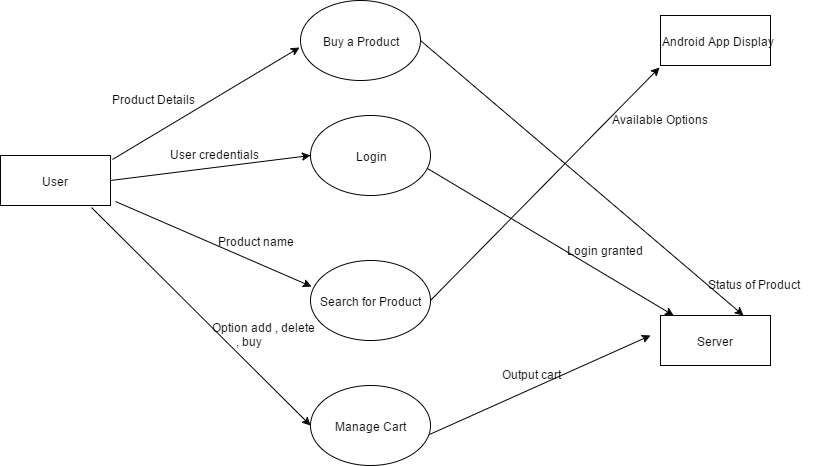

The diagram above was exported from draw.io. Its source (the exported page's mxGraphModel, read from the mxfile embedded in the PNG):
<mxGraphModel dx="1024" dy="530" grid="1" gridSize="10" guides="1" tooltips="1" connect="1" arrows="1" fold="1" page="1" pageScale="1" pageWidth="850" pageHeight="1100" background="#ffffff" math="0" shadow="0">
  <root>
    <mxCell id="0" />
    <mxCell id="1" parent="0" />
    <mxCell id="2" value="User" style="html=1;" vertex="1" parent="1">
      <mxGeometry x="20" y="460" width="110" height="50" as="geometry" />
    </mxCell>
    <mxCell id="3" value="Android App Display" style="html=1;" vertex="1" parent="1">
      <mxGeometry x="680" y="320" width="110" height="50" as="geometry" />
    </mxCell>
    <mxCell id="4" value="Server" style="html=1;" vertex="1" parent="1">
      <mxGeometry x="680" y="620" width="110" height="50" as="geometry" />
    </mxCell>
    <mxCell id="5" value="Buy a Product" style="ellipse;whiteSpace=wrap;html=1;" vertex="1" parent="1">
      <mxGeometry x="320" y="305" width="120" height="80" as="geometry" />
    </mxCell>
    <mxCell id="6" value="Login" style="ellipse;whiteSpace=wrap;html=1;" vertex="1" parent="1">
      <mxGeometry x="330" y="420" width="120" height="80" as="geometry" />
    </mxCell>
    <mxCell id="7" value="Search for Product" style="ellipse;whiteSpace=wrap;html=1;" vertex="1" parent="1">
      <mxGeometry x="330" y="565" width="120" height="80" as="geometry" />
    </mxCell>
    <mxCell id="8" value="" style="endArrow=classic;html=1;entryX=-0.011;entryY=0.589;entryPerimeter=0;exitX=1.015;exitY=0.082;exitPerimeter=0;" edge="1" parent="1" source="2" target="5">
      <mxGeometry width="50" height="50" relative="1" as="geometry">
        <mxPoint x="180" y="400" as="sourcePoint" />
        <mxPoint x="230" y="350" as="targetPoint" />
        <Array as="points" />
      </mxGeometry>
    </mxCell>
    <mxCell id="10" value="Manage Cart" style="ellipse;whiteSpace=wrap;html=1;" vertex="1" parent="1">
      <mxGeometry x="330" y="690" width="120" height="80" as="geometry" />
    </mxCell>
    <mxCell id="11" value="" style="endArrow=classic;html=1;exitX=1;exitY=0.5;entryX=0;entryY=0.5;" edge="1" parent="1" source="2" target="6">
      <mxGeometry width="50" height="50" relative="1" as="geometry">
        <mxPoint x="20" y="840" as="sourcePoint" />
        <mxPoint x="70" y="790" as="targetPoint" />
      </mxGeometry>
    </mxCell>
    <mxCell id="13" value="" style="endArrow=classic;html=1;exitX=1.042;exitY=0.92;exitPerimeter=0;entryX=0.006;entryY=0.325;entryPerimeter=0;" edge="1" parent="1" source="2" target="7">
      <mxGeometry width="50" height="50" relative="1" as="geometry">
        <mxPoint x="20" y="840" as="sourcePoint" />
        <mxPoint x="70" y="790" as="targetPoint" />
      </mxGeometry>
    </mxCell>
    <mxCell id="14" value="" style="endArrow=classic;html=1;exitX=0.824;exitY=1.04;exitPerimeter=0;entryX=0;entryY=0.5;" edge="1" parent="1" source="2" target="10">
      <mxGeometry width="50" height="50" relative="1" as="geometry">
        <mxPoint x="20" y="840" as="sourcePoint" />
        <mxPoint x="70" y="790" as="targetPoint" />
      </mxGeometry>
    </mxCell>
    <mxCell id="15" value="" style="endArrow=classic;html=1;exitX=1;exitY=0.5;entryX=0.75;entryY=0;" edge="1" parent="1" source="5" target="4">
      <mxGeometry width="50" height="50" relative="1" as="geometry">
        <mxPoint x="20" y="840" as="sourcePoint" />
        <mxPoint x="70" y="790" as="targetPoint" />
      </mxGeometry>
    </mxCell>
    <mxCell id="16" value="" style="endArrow=classic;html=1;entryX=-0.012;entryY=1.04;entryPerimeter=0;" edge="1" parent="1" target="3">
      <mxGeometry width="50" height="50" relative="1" as="geometry">
        <mxPoint x="450" y="605" as="sourcePoint" />
        <mxPoint x="70" y="790" as="targetPoint" />
      </mxGeometry>
    </mxCell>
    <mxCell id="17" value="" style="endArrow=classic;html=1;exitX=0.989;exitY=0.612;exitPerimeter=0;" edge="1" parent="1" source="10">
      <mxGeometry width="50" height="50" relative="1" as="geometry">
        <mxPoint x="20" y="840" as="sourcePoint" />
        <mxPoint x="670" y="640" as="targetPoint" />
      </mxGeometry>
    </mxCell>
    <mxCell id="18" value="" style="endArrow=classic;html=1;exitX=0.972;exitY=0.662;exitPerimeter=0;" edge="1" parent="1" source="6" target="4">
      <mxGeometry width="50" height="50" relative="1" as="geometry">
        <mxPoint x="20" y="840" as="sourcePoint" />
        <mxPoint x="670" y="610" as="targetPoint" />
      </mxGeometry>
    </mxCell>
    <mxCell id="19" value="Product Details" style="text;html=1;resizable=0;points=[];autosize=1;align=left;verticalAlign=top;spacingTop=-4;" vertex="1" parent="1">
      <mxGeometry x="130" y="395" width="100" height="10" as="geometry" />
    </mxCell>
    <mxCell id="20" value="User credentials" style="text;html=1;resizable=0;points=[];autosize=1;align=left;verticalAlign=top;spacingTop=-4;" vertex="1" parent="1">
      <mxGeometry x="188" y="450" width="100" height="10" as="geometry" />
    </mxCell>
    <mxCell id="21" value="Product name" style="text;html=1;resizable=0;points=[];autosize=1;align=left;verticalAlign=top;spacingTop=-4;" vertex="1" parent="1">
      <mxGeometry x="236" y="537" width="90" height="10" as="geometry" />
    </mxCell>
    <mxCell id="22" value="Option add , delete&lt;div&gt;&amp;nbsp; &amp;nbsp; &amp;nbsp; &amp;nbsp; , buy&lt;/div&gt;" style="text;html=1;resizable=0;points=[];autosize=1;align=left;verticalAlign=top;spacingTop=-4;" vertex="1" parent="1">
      <mxGeometry x="230" y="623" width="120" height="30" as="geometry" />
    </mxCell>
    <mxCell id="23" value="Available Options" style="text;html=1;resizable=0;points=[];autosize=1;align=left;verticalAlign=top;spacingTop=-4;" vertex="1" parent="1">
      <mxGeometry x="630" y="415" width="110" height="10" as="geometry" />
    </mxCell>
    <mxCell id="24" value="Login granted" style="text;html=1;resizable=0;points=[];autosize=1;align=left;verticalAlign=top;spacingTop=-4;" vertex="1" parent="1">
      <mxGeometry x="585" y="546" width="90" height="10" as="geometry" />
    </mxCell>
    <mxCell id="25" value="Output cart" style="text;html=1;resizable=0;points=[];autosize=1;align=left;verticalAlign=top;spacingTop=-4;" vertex="1" parent="1">
      <mxGeometry x="520" y="670" width="70" height="10" as="geometry" />
    </mxCell>
    <mxCell id="28" value="Status of Product&amp;nbsp;" style="text;html=1;resizable=0;points=[];autosize=1;align=left;verticalAlign=top;spacingTop=-4;" vertex="1" parent="1">
      <mxGeometry x="726" y="580" width="110" height="10" as="geometry" />
    </mxCell>
  </root>
</mxGraphModel>